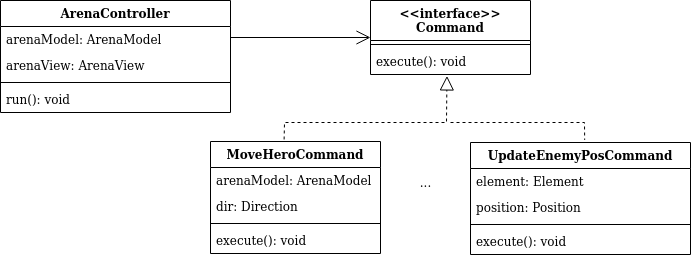

The diagram above was exported from draw.io. Its source (the exported page's mxGraphModel, read from the mxfile embedded in the PNG):
<mxGraphModel dx="258" dy="431" grid="1" gridSize="10" guides="1" tooltips="1" connect="1" arrows="1" fold="1" page="1" pageScale="1" pageWidth="827" pageHeight="1169" math="0" shadow="0">
  <root>
    <mxCell id="0" />
    <mxCell id="1" parent="0" />
    <mxCell id="SU901_qHi8BWfXuJmRbJ-9" value="&lt;&lt;interface&gt;&gt;&#10;Command" style="swimlane;fontStyle=1;align=center;verticalAlign=top;childLayout=stackLayout;horizontal=1;startSize=40;horizontalStack=0;resizeParent=1;resizeParentMax=0;resizeLast=0;collapsible=1;marginBottom=0;" vertex="1" parent="1">
      <mxGeometry x="470" y="358" width="160" height="74" as="geometry" />
    </mxCell>
    <mxCell id="SU901_qHi8BWfXuJmRbJ-11" value="" style="line;strokeWidth=1;fillColor=none;align=left;verticalAlign=middle;spacingTop=-1;spacingLeft=3;spacingRight=3;rotatable=0;labelPosition=right;points=[];portConstraint=eastwest;" vertex="1" parent="SU901_qHi8BWfXuJmRbJ-9">
      <mxGeometry y="40" width="160" height="8" as="geometry" />
    </mxCell>
    <mxCell id="SU901_qHi8BWfXuJmRbJ-12" value="execute(): void" style="text;strokeColor=none;fillColor=none;align=left;verticalAlign=top;spacingLeft=4;spacingRight=4;overflow=hidden;rotatable=0;points=[[0,0.5],[1,0.5]];portConstraint=eastwest;" vertex="1" parent="SU901_qHi8BWfXuJmRbJ-9">
      <mxGeometry y="48" width="160" height="26" as="geometry" />
    </mxCell>
    <mxCell id="SU901_qHi8BWfXuJmRbJ-14" value="" style="endArrow=open;endFill=1;endSize=12;html=1;entryX=0;entryY=0.5;entryDx=0;entryDy=0;" edge="1" parent="1" target="SU901_qHi8BWfXuJmRbJ-9">
      <mxGeometry width="160" relative="1" as="geometry">
        <mxPoint x="330" y="395" as="sourcePoint" />
        <mxPoint x="410" y="520" as="targetPoint" />
      </mxGeometry>
    </mxCell>
    <mxCell id="SU901_qHi8BWfXuJmRbJ-20" value="UpdateEnemyPosCommand" style="swimlane;fontStyle=1;align=center;verticalAlign=top;childLayout=stackLayout;horizontal=1;startSize=26;horizontalStack=0;resizeParent=1;resizeParentMax=0;resizeLast=0;collapsible=1;marginBottom=0;" vertex="1" parent="1">
      <mxGeometry x="570" y="500" width="220" height="112" as="geometry" />
    </mxCell>
    <mxCell id="SU901_qHi8BWfXuJmRbJ-21" value="element: Element" style="text;strokeColor=none;fillColor=none;align=left;verticalAlign=top;spacingLeft=4;spacingRight=4;overflow=hidden;rotatable=0;points=[[0,0.5],[1,0.5]];portConstraint=eastwest;" vertex="1" parent="SU901_qHi8BWfXuJmRbJ-20">
      <mxGeometry y="26" width="220" height="26" as="geometry" />
    </mxCell>
    <mxCell id="SU901_qHi8BWfXuJmRbJ-42" value="position: Position" style="text;strokeColor=none;fillColor=none;align=left;verticalAlign=top;spacingLeft=4;spacingRight=4;overflow=hidden;rotatable=0;points=[[0,0.5],[1,0.5]];portConstraint=eastwest;" vertex="1" parent="SU901_qHi8BWfXuJmRbJ-20">
      <mxGeometry y="52" width="220" height="26" as="geometry" />
    </mxCell>
    <mxCell id="SU901_qHi8BWfXuJmRbJ-22" value="" style="line;strokeWidth=1;fillColor=none;align=left;verticalAlign=middle;spacingTop=-1;spacingLeft=3;spacingRight=3;rotatable=0;labelPosition=right;points=[];portConstraint=eastwest;" vertex="1" parent="SU901_qHi8BWfXuJmRbJ-20">
      <mxGeometry y="78" width="220" height="8" as="geometry" />
    </mxCell>
    <mxCell id="SU901_qHi8BWfXuJmRbJ-23" value="execute(): void" style="text;strokeColor=none;fillColor=none;align=left;verticalAlign=top;spacingLeft=4;spacingRight=4;overflow=hidden;rotatable=0;points=[[0,0.5],[1,0.5]];portConstraint=eastwest;" vertex="1" parent="SU901_qHi8BWfXuJmRbJ-20">
      <mxGeometry y="86" width="220" height="26" as="geometry" />
    </mxCell>
    <mxCell id="SU901_qHi8BWfXuJmRbJ-25" value="..." style="text;html=1;align=center;verticalAlign=middle;resizable=0;points=[];autosize=1;" vertex="1" parent="1">
      <mxGeometry x="510" y="530" width="30" height="20" as="geometry" />
    </mxCell>
    <mxCell id="SU901_qHi8BWfXuJmRbJ-16" value="MoveHeroCommand" style="swimlane;fontStyle=1;align=center;verticalAlign=top;childLayout=stackLayout;horizontal=1;startSize=26;horizontalStack=0;resizeParent=1;resizeParentMax=0;resizeLast=0;collapsible=1;marginBottom=0;" vertex="1" parent="1">
      <mxGeometry x="310" y="499" width="170" height="112" as="geometry" />
    </mxCell>
    <mxCell id="SU901_qHi8BWfXuJmRbJ-17" value="arenaModel: ArenaModel" style="text;strokeColor=none;fillColor=none;align=left;verticalAlign=top;spacingLeft=4;spacingRight=4;overflow=hidden;rotatable=0;points=[[0,0.5],[1,0.5]];portConstraint=eastwest;" vertex="1" parent="SU901_qHi8BWfXuJmRbJ-16">
      <mxGeometry y="26" width="170" height="26" as="geometry" />
    </mxCell>
    <mxCell id="SU901_qHi8BWfXuJmRbJ-37" value="dir: Direction" style="text;strokeColor=none;fillColor=none;align=left;verticalAlign=top;spacingLeft=4;spacingRight=4;overflow=hidden;rotatable=0;points=[[0,0.5],[1,0.5]];portConstraint=eastwest;" vertex="1" parent="SU901_qHi8BWfXuJmRbJ-16">
      <mxGeometry y="52" width="170" height="26" as="geometry" />
    </mxCell>
    <mxCell id="SU901_qHi8BWfXuJmRbJ-18" value="" style="line;strokeWidth=1;fillColor=none;align=left;verticalAlign=middle;spacingTop=-1;spacingLeft=3;spacingRight=3;rotatable=0;labelPosition=right;points=[];portConstraint=eastwest;" vertex="1" parent="SU901_qHi8BWfXuJmRbJ-16">
      <mxGeometry y="78" width="170" height="8" as="geometry" />
    </mxCell>
    <mxCell id="SU901_qHi8BWfXuJmRbJ-19" value="execute(): void" style="text;strokeColor=none;fillColor=none;align=left;verticalAlign=top;spacingLeft=4;spacingRight=4;overflow=hidden;rotatable=0;points=[[0,0.5],[1,0.5]];portConstraint=eastwest;" vertex="1" parent="SU901_qHi8BWfXuJmRbJ-16">
      <mxGeometry y="86" width="170" height="26" as="geometry" />
    </mxCell>
    <mxCell id="SU901_qHi8BWfXuJmRbJ-28" value="" style="endArrow=block;dashed=1;endFill=0;endSize=12;html=1;entryX=0.478;entryY=1.055;entryDx=0;entryDy=0;entryPerimeter=0;exitX=0.433;exitY=-0.018;exitDx=0;exitDy=0;exitPerimeter=0;rounded=0;" edge="1" parent="1" source="SU901_qHi8BWfXuJmRbJ-16" target="SU901_qHi8BWfXuJmRbJ-12">
      <mxGeometry width="160" relative="1" as="geometry">
        <mxPoint x="546" y="480" as="sourcePoint" />
        <mxPoint x="380" y="460" as="targetPoint" />
        <Array as="points">
          <mxPoint x="384" y="480" />
          <mxPoint x="546" y="480" />
        </Array>
      </mxGeometry>
    </mxCell>
    <mxCell id="SU901_qHi8BWfXuJmRbJ-29" value="" style="endArrow=none;dashed=1;html=1;entryX=0.519;entryY=-0.023;entryDx=0;entryDy=0;entryPerimeter=0;rounded=0;" edge="1" parent="1" target="SU901_qHi8BWfXuJmRbJ-20">
      <mxGeometry width="50" height="50" relative="1" as="geometry">
        <mxPoint x="550" y="480" as="sourcePoint" />
        <mxPoint x="720" y="440" as="targetPoint" />
        <Array as="points">
          <mxPoint x="684" y="480" />
        </Array>
      </mxGeometry>
    </mxCell>
    <mxCell id="SU901_qHi8BWfXuJmRbJ-31" value="ArenaController" style="swimlane;fontStyle=1;align=center;verticalAlign=top;childLayout=stackLayout;horizontal=1;startSize=26;horizontalStack=0;resizeParent=1;resizeParentMax=0;resizeLast=0;collapsible=1;marginBottom=0;" vertex="1" parent="1">
      <mxGeometry x="100" y="358" width="230" height="112" as="geometry" />
    </mxCell>
    <mxCell id="SU901_qHi8BWfXuJmRbJ-32" value="arenaModel: ArenaModel" style="text;strokeColor=none;fillColor=none;align=left;verticalAlign=top;spacingLeft=4;spacingRight=4;overflow=hidden;rotatable=0;points=[[0,0.5],[1,0.5]];portConstraint=eastwest;" vertex="1" parent="SU901_qHi8BWfXuJmRbJ-31">
      <mxGeometry y="26" width="230" height="26" as="geometry" />
    </mxCell>
    <mxCell id="SU901_qHi8BWfXuJmRbJ-35" value="arenaView: ArenaView" style="text;strokeColor=none;fillColor=none;align=left;verticalAlign=top;spacingLeft=4;spacingRight=4;overflow=hidden;rotatable=0;points=[[0,0.5],[1,0.5]];portConstraint=eastwest;" vertex="1" parent="SU901_qHi8BWfXuJmRbJ-31">
      <mxGeometry y="52" width="230" height="26" as="geometry" />
    </mxCell>
    <mxCell id="SU901_qHi8BWfXuJmRbJ-33" value="" style="line;strokeWidth=1;fillColor=none;align=left;verticalAlign=middle;spacingTop=-1;spacingLeft=3;spacingRight=3;rotatable=0;labelPosition=right;points=[];portConstraint=eastwest;" vertex="1" parent="SU901_qHi8BWfXuJmRbJ-31">
      <mxGeometry y="78" width="230" height="8" as="geometry" />
    </mxCell>
    <mxCell id="SU901_qHi8BWfXuJmRbJ-34" value="run(): void" style="text;strokeColor=none;fillColor=none;align=left;verticalAlign=top;spacingLeft=4;spacingRight=4;overflow=hidden;rotatable=0;points=[[0,0.5],[1,0.5]];portConstraint=eastwest;" vertex="1" parent="SU901_qHi8BWfXuJmRbJ-31">
      <mxGeometry y="86" width="230" height="26" as="geometry" />
    </mxCell>
  </root>
</mxGraphModel>